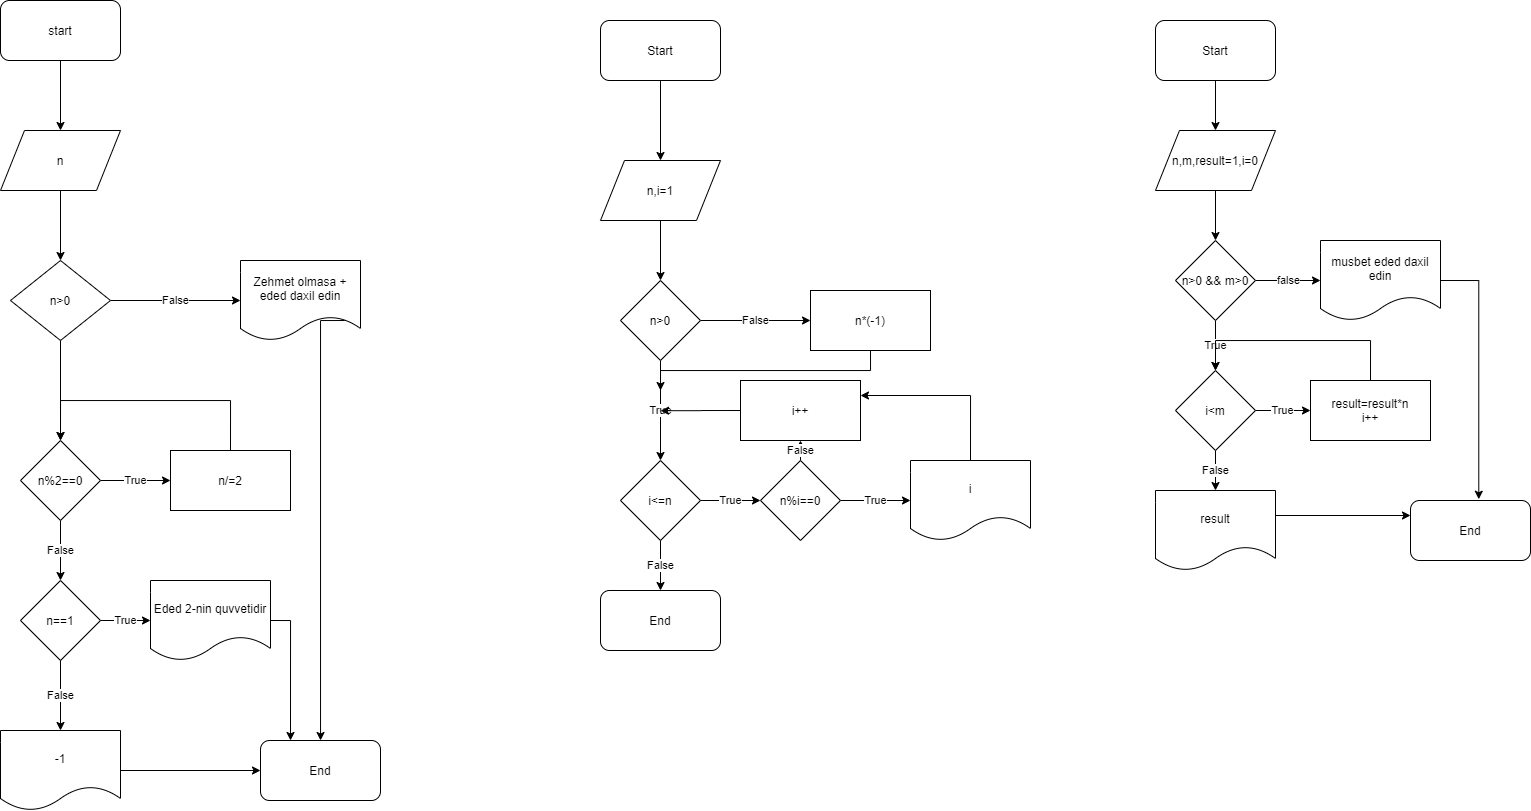

The diagram above was exported from draw.io. Its source (the exported page's mxGraphModel, read from the mxfile embedded in the PNG):
<mxGraphModel dx="967" dy="625" grid="1" gridSize="10" guides="1" tooltips="1" connect="1" arrows="1" fold="1" page="1" pageScale="1" pageWidth="850" pageHeight="1100" math="0" shadow="0">
  <root>
    <mxCell id="0" />
    <mxCell id="1" parent="0" />
    <mxCell id="Mi6amOFjRXh4JJTBo-si-3" style="edgeStyle=orthogonalEdgeStyle;rounded=0;orthogonalLoop=1;jettySize=auto;html=1;exitX=0.5;exitY=1;exitDx=0;exitDy=0;entryX=0.5;entryY=0;entryDx=0;entryDy=0;" edge="1" parent="1" source="Mi6amOFjRXh4JJTBo-si-1" target="Mi6amOFjRXh4JJTBo-si-2">
      <mxGeometry relative="1" as="geometry" />
    </mxCell>
    <mxCell id="Mi6amOFjRXh4JJTBo-si-1" value="start" style="rounded=1;whiteSpace=wrap;html=1;" vertex="1" parent="1">
      <mxGeometry x="120" y="20" width="120" height="60" as="geometry" />
    </mxCell>
    <mxCell id="Mi6amOFjRXh4JJTBo-si-5" style="edgeStyle=orthogonalEdgeStyle;rounded=0;orthogonalLoop=1;jettySize=auto;html=1;exitX=0.5;exitY=1;exitDx=0;exitDy=0;entryX=0.5;entryY=0;entryDx=0;entryDy=0;" edge="1" parent="1" source="Mi6amOFjRXh4JJTBo-si-2" target="Mi6amOFjRXh4JJTBo-si-4">
      <mxGeometry relative="1" as="geometry" />
    </mxCell>
    <mxCell id="Mi6amOFjRXh4JJTBo-si-2" value="n" style="shape=parallelogram;perimeter=parallelogramPerimeter;whiteSpace=wrap;html=1;" vertex="1" parent="1">
      <mxGeometry x="120" y="150" width="120" height="60" as="geometry" />
    </mxCell>
    <mxCell id="Mi6amOFjRXh4JJTBo-si-7" value="False" style="edgeStyle=orthogonalEdgeStyle;rounded=0;orthogonalLoop=1;jettySize=auto;html=1;exitX=1;exitY=0.5;exitDx=0;exitDy=0;entryX=0;entryY=0.5;entryDx=0;entryDy=0;" edge="1" parent="1" source="Mi6amOFjRXh4JJTBo-si-4" target="Mi6amOFjRXh4JJTBo-si-6">
      <mxGeometry relative="1" as="geometry" />
    </mxCell>
    <mxCell id="Mi6amOFjRXh4JJTBo-si-9" style="edgeStyle=orthogonalEdgeStyle;rounded=0;orthogonalLoop=1;jettySize=auto;html=1;exitX=0.5;exitY=1;exitDx=0;exitDy=0;entryX=0.5;entryY=0;entryDx=0;entryDy=0;" edge="1" parent="1" source="Mi6amOFjRXh4JJTBo-si-4" target="Mi6amOFjRXh4JJTBo-si-8">
      <mxGeometry relative="1" as="geometry" />
    </mxCell>
    <mxCell id="Mi6amOFjRXh4JJTBo-si-4" value="n&amp;gt;0" style="rhombus;whiteSpace=wrap;html=1;" vertex="1" parent="1">
      <mxGeometry x="130" y="280" width="100" height="80" as="geometry" />
    </mxCell>
    <mxCell id="Mi6amOFjRXh4JJTBo-si-20" style="edgeStyle=orthogonalEdgeStyle;rounded=0;orthogonalLoop=1;jettySize=auto;html=1;exitX=1;exitY=0.75;exitDx=0;exitDy=0;" edge="1" parent="1" source="Mi6amOFjRXh4JJTBo-si-6" target="Mi6amOFjRXh4JJTBo-si-19">
      <mxGeometry relative="1" as="geometry">
        <mxPoint x="480" y="460" as="targetPoint" />
        <Array as="points">
          <mxPoint x="440" y="340" />
        </Array>
      </mxGeometry>
    </mxCell>
    <mxCell id="Mi6amOFjRXh4JJTBo-si-6" value="Zehmet olmasa + eded daxil edin" style="shape=document;whiteSpace=wrap;html=1;boundedLbl=1;" vertex="1" parent="1">
      <mxGeometry x="360" y="280" width="120" height="80" as="geometry" />
    </mxCell>
    <mxCell id="Mi6amOFjRXh4JJTBo-si-11" value="True" style="edgeStyle=orthogonalEdgeStyle;rounded=0;orthogonalLoop=1;jettySize=auto;html=1;exitX=1;exitY=0.5;exitDx=0;exitDy=0;entryX=0;entryY=0.5;entryDx=0;entryDy=0;" edge="1" parent="1" source="Mi6amOFjRXh4JJTBo-si-8" target="Mi6amOFjRXh4JJTBo-si-10">
      <mxGeometry relative="1" as="geometry" />
    </mxCell>
    <mxCell id="Mi6amOFjRXh4JJTBo-si-14" value="False" style="edgeStyle=orthogonalEdgeStyle;rounded=0;orthogonalLoop=1;jettySize=auto;html=1;exitX=0.5;exitY=1;exitDx=0;exitDy=0;entryX=0.5;entryY=0;entryDx=0;entryDy=0;" edge="1" parent="1" source="Mi6amOFjRXh4JJTBo-si-8" target="Mi6amOFjRXh4JJTBo-si-13">
      <mxGeometry relative="1" as="geometry" />
    </mxCell>
    <mxCell id="Mi6amOFjRXh4JJTBo-si-8" value="n%2==0" style="rhombus;whiteSpace=wrap;html=1;" vertex="1" parent="1">
      <mxGeometry x="140" y="460" width="80" height="80" as="geometry" />
    </mxCell>
    <mxCell id="Mi6amOFjRXh4JJTBo-si-12" style="edgeStyle=orthogonalEdgeStyle;rounded=0;orthogonalLoop=1;jettySize=auto;html=1;exitX=0.5;exitY=0;exitDx=0;exitDy=0;entryX=0.5;entryY=0;entryDx=0;entryDy=0;" edge="1" parent="1" source="Mi6amOFjRXh4JJTBo-si-10" target="Mi6amOFjRXh4JJTBo-si-8">
      <mxGeometry relative="1" as="geometry">
        <Array as="points">
          <mxPoint x="350" y="420" />
          <mxPoint x="180" y="420" />
        </Array>
      </mxGeometry>
    </mxCell>
    <mxCell id="Mi6amOFjRXh4JJTBo-si-10" value="n/=2" style="rounded=0;whiteSpace=wrap;html=1;" vertex="1" parent="1">
      <mxGeometry x="290" y="470" width="120" height="60" as="geometry" />
    </mxCell>
    <mxCell id="Mi6amOFjRXh4JJTBo-si-16" value="True" style="edgeStyle=orthogonalEdgeStyle;rounded=0;orthogonalLoop=1;jettySize=auto;html=1;exitX=1;exitY=0.5;exitDx=0;exitDy=0;entryX=0;entryY=0.5;entryDx=0;entryDy=0;" edge="1" parent="1" source="Mi6amOFjRXh4JJTBo-si-13" target="Mi6amOFjRXh4JJTBo-si-15">
      <mxGeometry relative="1" as="geometry" />
    </mxCell>
    <mxCell id="Mi6amOFjRXh4JJTBo-si-18" value="False" style="edgeStyle=orthogonalEdgeStyle;rounded=0;orthogonalLoop=1;jettySize=auto;html=1;exitX=0.5;exitY=1;exitDx=0;exitDy=0;entryX=0.5;entryY=0;entryDx=0;entryDy=0;" edge="1" parent="1" source="Mi6amOFjRXh4JJTBo-si-13" target="Mi6amOFjRXh4JJTBo-si-17">
      <mxGeometry relative="1" as="geometry" />
    </mxCell>
    <mxCell id="Mi6amOFjRXh4JJTBo-si-13" value="n==1" style="rhombus;whiteSpace=wrap;html=1;" vertex="1" parent="1">
      <mxGeometry x="140" y="600" width="80" height="80" as="geometry" />
    </mxCell>
    <mxCell id="Mi6amOFjRXh4JJTBo-si-21" style="edgeStyle=orthogonalEdgeStyle;rounded=0;orthogonalLoop=1;jettySize=auto;html=1;exitX=1;exitY=0.5;exitDx=0;exitDy=0;entryX=0.25;entryY=0;entryDx=0;entryDy=0;" edge="1" parent="1" source="Mi6amOFjRXh4JJTBo-si-15" target="Mi6amOFjRXh4JJTBo-si-19">
      <mxGeometry relative="1" as="geometry">
        <mxPoint x="410" y="740" as="targetPoint" />
      </mxGeometry>
    </mxCell>
    <mxCell id="Mi6amOFjRXh4JJTBo-si-15" value="Eded 2-nin quvvetidir" style="shape=document;whiteSpace=wrap;html=1;boundedLbl=1;" vertex="1" parent="1">
      <mxGeometry x="270" y="600" width="120" height="80" as="geometry" />
    </mxCell>
    <mxCell id="Mi6amOFjRXh4JJTBo-si-22" style="edgeStyle=orthogonalEdgeStyle;rounded=0;orthogonalLoop=1;jettySize=auto;html=1;exitX=1;exitY=0.5;exitDx=0;exitDy=0;entryX=0;entryY=0.5;entryDx=0;entryDy=0;" edge="1" parent="1" source="Mi6amOFjRXh4JJTBo-si-17" target="Mi6amOFjRXh4JJTBo-si-19">
      <mxGeometry relative="1" as="geometry" />
    </mxCell>
    <mxCell id="Mi6amOFjRXh4JJTBo-si-17" value="-1" style="shape=document;whiteSpace=wrap;html=1;boundedLbl=1;" vertex="1" parent="1">
      <mxGeometry x="120" y="750" width="120" height="80" as="geometry" />
    </mxCell>
    <mxCell id="Mi6amOFjRXh4JJTBo-si-19" value="End" style="rounded=1;whiteSpace=wrap;html=1;" vertex="1" parent="1">
      <mxGeometry x="380" y="760" width="120" height="60" as="geometry" />
    </mxCell>
    <mxCell id="Mi6amOFjRXh4JJTBo-si-25" style="edgeStyle=orthogonalEdgeStyle;rounded=0;orthogonalLoop=1;jettySize=auto;html=1;exitX=0.5;exitY=1;exitDx=0;exitDy=0;entryX=0.5;entryY=0;entryDx=0;entryDy=0;" edge="1" parent="1" source="Mi6amOFjRXh4JJTBo-si-23" target="Mi6amOFjRXh4JJTBo-si-24">
      <mxGeometry relative="1" as="geometry" />
    </mxCell>
    <mxCell id="Mi6amOFjRXh4JJTBo-si-23" value="Start" style="rounded=1;whiteSpace=wrap;html=1;" vertex="1" parent="1">
      <mxGeometry x="720" y="40" width="120" height="60" as="geometry" />
    </mxCell>
    <mxCell id="Mi6amOFjRXh4JJTBo-si-27" style="edgeStyle=orthogonalEdgeStyle;rounded=0;orthogonalLoop=1;jettySize=auto;html=1;exitX=0.5;exitY=1;exitDx=0;exitDy=0;entryX=0.5;entryY=0;entryDx=0;entryDy=0;" edge="1" parent="1" source="Mi6amOFjRXh4JJTBo-si-24" target="Mi6amOFjRXh4JJTBo-si-26">
      <mxGeometry relative="1" as="geometry" />
    </mxCell>
    <mxCell id="Mi6amOFjRXh4JJTBo-si-24" value="n,i=1" style="shape=parallelogram;perimeter=parallelogramPerimeter;whiteSpace=wrap;html=1;" vertex="1" parent="1">
      <mxGeometry x="720" y="180" width="120" height="60" as="geometry" />
    </mxCell>
    <mxCell id="Mi6amOFjRXh4JJTBo-si-29" value="False" style="edgeStyle=orthogonalEdgeStyle;rounded=0;orthogonalLoop=1;jettySize=auto;html=1;exitX=1;exitY=0.5;exitDx=0;exitDy=0;entryX=0;entryY=0.5;entryDx=0;entryDy=0;" edge="1" parent="1" source="Mi6amOFjRXh4JJTBo-si-26" target="Mi6amOFjRXh4JJTBo-si-28">
      <mxGeometry relative="1" as="geometry" />
    </mxCell>
    <mxCell id="Mi6amOFjRXh4JJTBo-si-31" value="True" style="edgeStyle=orthogonalEdgeStyle;rounded=0;orthogonalLoop=1;jettySize=auto;html=1;exitX=0.5;exitY=1;exitDx=0;exitDy=0;entryX=0.5;entryY=0;entryDx=0;entryDy=0;" edge="1" parent="1" source="Mi6amOFjRXh4JJTBo-si-26" target="Mi6amOFjRXh4JJTBo-si-30">
      <mxGeometry relative="1" as="geometry" />
    </mxCell>
    <mxCell id="Mi6amOFjRXh4JJTBo-si-26" value="n&amp;gt;0" style="rhombus;whiteSpace=wrap;html=1;" vertex="1" parent="1">
      <mxGeometry x="740" y="300" width="80" height="80" as="geometry" />
    </mxCell>
    <mxCell id="Mi6amOFjRXh4JJTBo-si-32" style="edgeStyle=orthogonalEdgeStyle;rounded=0;orthogonalLoop=1;jettySize=auto;html=1;exitX=0.5;exitY=1;exitDx=0;exitDy=0;" edge="1" parent="1" source="Mi6amOFjRXh4JJTBo-si-28">
      <mxGeometry relative="1" as="geometry">
        <mxPoint x="780" y="410" as="targetPoint" />
      </mxGeometry>
    </mxCell>
    <mxCell id="Mi6amOFjRXh4JJTBo-si-28" value="n*(-1)" style="rounded=0;whiteSpace=wrap;html=1;" vertex="1" parent="1">
      <mxGeometry x="930" y="310" width="120" height="60" as="geometry" />
    </mxCell>
    <mxCell id="Mi6amOFjRXh4JJTBo-si-34" value="True" style="edgeStyle=orthogonalEdgeStyle;rounded=0;orthogonalLoop=1;jettySize=auto;html=1;exitX=1;exitY=0.5;exitDx=0;exitDy=0;entryX=0;entryY=0.5;entryDx=0;entryDy=0;" edge="1" parent="1" source="Mi6amOFjRXh4JJTBo-si-30" target="Mi6amOFjRXh4JJTBo-si-33">
      <mxGeometry relative="1" as="geometry" />
    </mxCell>
    <mxCell id="Mi6amOFjRXh4JJTBo-si-42" value="False" style="edgeStyle=orthogonalEdgeStyle;rounded=0;orthogonalLoop=1;jettySize=auto;html=1;exitX=0.5;exitY=1;exitDx=0;exitDy=0;entryX=0.5;entryY=0;entryDx=0;entryDy=0;" edge="1" parent="1" source="Mi6amOFjRXh4JJTBo-si-30" target="Mi6amOFjRXh4JJTBo-si-41">
      <mxGeometry relative="1" as="geometry" />
    </mxCell>
    <mxCell id="Mi6amOFjRXh4JJTBo-si-30" value="i&amp;lt;=n" style="rhombus;whiteSpace=wrap;html=1;" vertex="1" parent="1">
      <mxGeometry x="740" y="480" width="80" height="80" as="geometry" />
    </mxCell>
    <mxCell id="Mi6amOFjRXh4JJTBo-si-36" value="True" style="edgeStyle=orthogonalEdgeStyle;rounded=0;orthogonalLoop=1;jettySize=auto;html=1;exitX=1;exitY=0.5;exitDx=0;exitDy=0;entryX=0;entryY=0.5;entryDx=0;entryDy=0;" edge="1" parent="1" source="Mi6amOFjRXh4JJTBo-si-33" target="Mi6amOFjRXh4JJTBo-si-35">
      <mxGeometry relative="1" as="geometry" />
    </mxCell>
    <mxCell id="Mi6amOFjRXh4JJTBo-si-38" value="False" style="edgeStyle=orthogonalEdgeStyle;rounded=0;orthogonalLoop=1;jettySize=auto;html=1;exitX=0.5;exitY=0;exitDx=0;exitDy=0;entryX=0.5;entryY=1;entryDx=0;entryDy=0;" edge="1" parent="1" source="Mi6amOFjRXh4JJTBo-si-33" target="Mi6amOFjRXh4JJTBo-si-37">
      <mxGeometry relative="1" as="geometry" />
    </mxCell>
    <mxCell id="Mi6amOFjRXh4JJTBo-si-33" value="n%i==0" style="rhombus;whiteSpace=wrap;html=1;" vertex="1" parent="1">
      <mxGeometry x="880" y="480" width="80" height="80" as="geometry" />
    </mxCell>
    <mxCell id="Mi6amOFjRXh4JJTBo-si-39" style="edgeStyle=orthogonalEdgeStyle;rounded=0;orthogonalLoop=1;jettySize=auto;html=1;exitX=0.5;exitY=0;exitDx=0;exitDy=0;entryX=1;entryY=0.25;entryDx=0;entryDy=0;" edge="1" parent="1" source="Mi6amOFjRXh4JJTBo-si-35" target="Mi6amOFjRXh4JJTBo-si-37">
      <mxGeometry relative="1" as="geometry" />
    </mxCell>
    <mxCell id="Mi6amOFjRXh4JJTBo-si-35" value="i" style="shape=document;whiteSpace=wrap;html=1;boundedLbl=1;" vertex="1" parent="1">
      <mxGeometry x="1030" y="480" width="120" height="80" as="geometry" />
    </mxCell>
    <mxCell id="Mi6amOFjRXh4JJTBo-si-40" style="edgeStyle=orthogonalEdgeStyle;rounded=0;orthogonalLoop=1;jettySize=auto;html=1;exitX=0;exitY=0.5;exitDx=0;exitDy=0;" edge="1" parent="1" source="Mi6amOFjRXh4JJTBo-si-37">
      <mxGeometry relative="1" as="geometry">
        <mxPoint x="780" y="430.20000000000005" as="targetPoint" />
      </mxGeometry>
    </mxCell>
    <mxCell id="Mi6amOFjRXh4JJTBo-si-37" value="i++" style="rounded=0;whiteSpace=wrap;html=1;" vertex="1" parent="1">
      <mxGeometry x="860" y="400" width="120" height="60" as="geometry" />
    </mxCell>
    <mxCell id="Mi6amOFjRXh4JJTBo-si-41" value="End" style="rounded=1;whiteSpace=wrap;html=1;" vertex="1" parent="1">
      <mxGeometry x="720" y="610" width="120" height="60" as="geometry" />
    </mxCell>
    <mxCell id="Mi6amOFjRXh4JJTBo-si-45" style="edgeStyle=orthogonalEdgeStyle;rounded=0;orthogonalLoop=1;jettySize=auto;html=1;exitX=0.5;exitY=1;exitDx=0;exitDy=0;entryX=0.5;entryY=0;entryDx=0;entryDy=0;" edge="1" parent="1" source="Mi6amOFjRXh4JJTBo-si-43">
      <mxGeometry relative="1" as="geometry">
        <mxPoint x="1335" y="150" as="targetPoint" />
      </mxGeometry>
    </mxCell>
    <mxCell id="Mi6amOFjRXh4JJTBo-si-43" value="Start" style="rounded=1;whiteSpace=wrap;html=1;" vertex="1" parent="1">
      <mxGeometry x="1275" y="40" width="120" height="60" as="geometry" />
    </mxCell>
    <mxCell id="Mi6amOFjRXh4JJTBo-si-48" style="edgeStyle=orthogonalEdgeStyle;rounded=0;orthogonalLoop=1;jettySize=auto;html=1;exitX=0.5;exitY=1;exitDx=0;exitDy=0;entryX=0.5;entryY=0;entryDx=0;entryDy=0;" edge="1" parent="1" source="Mi6amOFjRXh4JJTBo-si-46" target="Mi6amOFjRXh4JJTBo-si-47">
      <mxGeometry relative="1" as="geometry" />
    </mxCell>
    <mxCell id="Mi6amOFjRXh4JJTBo-si-46" value="n,m,result=1,i=0" style="shape=parallelogram;perimeter=parallelogramPerimeter;whiteSpace=wrap;html=1;" vertex="1" parent="1">
      <mxGeometry x="1275" y="150" width="120" height="60" as="geometry" />
    </mxCell>
    <mxCell id="Mi6amOFjRXh4JJTBo-si-50" value="false" style="edgeStyle=orthogonalEdgeStyle;rounded=0;orthogonalLoop=1;jettySize=auto;html=1;exitX=1;exitY=0.5;exitDx=0;exitDy=0;entryX=0;entryY=0.5;entryDx=0;entryDy=0;" edge="1" parent="1" source="Mi6amOFjRXh4JJTBo-si-47" target="Mi6amOFjRXh4JJTBo-si-49">
      <mxGeometry relative="1" as="geometry" />
    </mxCell>
    <mxCell id="Mi6amOFjRXh4JJTBo-si-52" value="True" style="edgeStyle=orthogonalEdgeStyle;rounded=0;orthogonalLoop=1;jettySize=auto;html=1;exitX=0.5;exitY=1;exitDx=0;exitDy=0;entryX=0.5;entryY=0;entryDx=0;entryDy=0;" edge="1" parent="1" source="Mi6amOFjRXh4JJTBo-si-47" target="Mi6amOFjRXh4JJTBo-si-51">
      <mxGeometry relative="1" as="geometry" />
    </mxCell>
    <mxCell id="Mi6amOFjRXh4JJTBo-si-47" value="n&amp;gt;0 &amp;amp;&amp;amp; m&amp;gt;0" style="rhombus;whiteSpace=wrap;html=1;" vertex="1" parent="1">
      <mxGeometry x="1295" y="260" width="80" height="80" as="geometry" />
    </mxCell>
    <mxCell id="Mi6amOFjRXh4JJTBo-si-60" style="edgeStyle=orthogonalEdgeStyle;rounded=0;orthogonalLoop=1;jettySize=auto;html=1;exitX=1;exitY=0.5;exitDx=0;exitDy=0;entryX=0.569;entryY=-0.021;entryDx=0;entryDy=0;entryPerimeter=0;" edge="1" parent="1" source="Mi6amOFjRXh4JJTBo-si-49" target="Mi6amOFjRXh4JJTBo-si-58">
      <mxGeometry relative="1" as="geometry">
        <mxPoint x="1600" y="450" as="targetPoint" />
      </mxGeometry>
    </mxCell>
    <mxCell id="Mi6amOFjRXh4JJTBo-si-49" value="musbet eded daxil edin" style="shape=document;whiteSpace=wrap;html=1;boundedLbl=1;" vertex="1" parent="1">
      <mxGeometry x="1440" y="260" width="120" height="80" as="geometry" />
    </mxCell>
    <mxCell id="Mi6amOFjRXh4JJTBo-si-54" value="True" style="edgeStyle=orthogonalEdgeStyle;rounded=0;orthogonalLoop=1;jettySize=auto;html=1;exitX=1;exitY=0.5;exitDx=0;exitDy=0;entryX=0;entryY=0.5;entryDx=0;entryDy=0;" edge="1" parent="1" source="Mi6amOFjRXh4JJTBo-si-51" target="Mi6amOFjRXh4JJTBo-si-53">
      <mxGeometry relative="1" as="geometry" />
    </mxCell>
    <mxCell id="Mi6amOFjRXh4JJTBo-si-57" value="False" style="edgeStyle=orthogonalEdgeStyle;rounded=0;orthogonalLoop=1;jettySize=auto;html=1;exitX=0.5;exitY=1;exitDx=0;exitDy=0;" edge="1" parent="1" source="Mi6amOFjRXh4JJTBo-si-51" target="Mi6amOFjRXh4JJTBo-si-56">
      <mxGeometry relative="1" as="geometry" />
    </mxCell>
    <mxCell id="Mi6amOFjRXh4JJTBo-si-51" value="i&amp;lt;m" style="rhombus;whiteSpace=wrap;html=1;" vertex="1" parent="1">
      <mxGeometry x="1295" y="390" width="80" height="80" as="geometry" />
    </mxCell>
    <mxCell id="Mi6amOFjRXh4JJTBo-si-55" style="edgeStyle=orthogonalEdgeStyle;rounded=0;orthogonalLoop=1;jettySize=auto;html=1;exitX=0.5;exitY=0;exitDx=0;exitDy=0;entryX=0.5;entryY=0;entryDx=0;entryDy=0;" edge="1" parent="1" source="Mi6amOFjRXh4JJTBo-si-53" target="Mi6amOFjRXh4JJTBo-si-51">
      <mxGeometry relative="1" as="geometry">
        <Array as="points">
          <mxPoint x="1490" y="360" />
          <mxPoint x="1335" y="360" />
        </Array>
      </mxGeometry>
    </mxCell>
    <mxCell id="Mi6amOFjRXh4JJTBo-si-53" value="result=result*n&lt;br&gt;i++" style="rounded=0;whiteSpace=wrap;html=1;" vertex="1" parent="1">
      <mxGeometry x="1430" y="400" width="120" height="60" as="geometry" />
    </mxCell>
    <mxCell id="Mi6amOFjRXh4JJTBo-si-59" style="edgeStyle=orthogonalEdgeStyle;rounded=0;orthogonalLoop=1;jettySize=auto;html=1;exitX=1;exitY=0.5;exitDx=0;exitDy=0;entryX=0;entryY=0.25;entryDx=0;entryDy=0;" edge="1" parent="1" source="Mi6amOFjRXh4JJTBo-si-56" target="Mi6amOFjRXh4JJTBo-si-58">
      <mxGeometry relative="1" as="geometry">
        <Array as="points">
          <mxPoint x="1395" y="535" />
        </Array>
      </mxGeometry>
    </mxCell>
    <mxCell id="Mi6amOFjRXh4JJTBo-si-56" value="result" style="shape=document;whiteSpace=wrap;html=1;boundedLbl=1;" vertex="1" parent="1">
      <mxGeometry x="1275" y="510" width="120" height="80" as="geometry" />
    </mxCell>
    <mxCell id="Mi6amOFjRXh4JJTBo-si-58" value="End" style="rounded=1;whiteSpace=wrap;html=1;" vertex="1" parent="1">
      <mxGeometry x="1530" y="520" width="120" height="60" as="geometry" />
    </mxCell>
  </root>
</mxGraphModel>